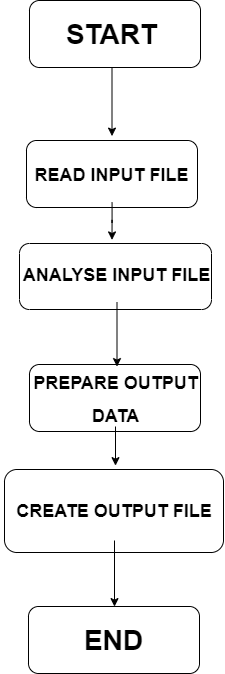

The diagram above was exported from draw.io. Its source (the exported page's mxGraphModel, read from the mxfile embedded in the PNG):
<mxGraphModel dx="1093" dy="600" grid="0" gridSize="10" guides="1" tooltips="1" connect="1" arrows="1" fold="1" page="1" pageScale="1" pageWidth="827" pageHeight="1169" math="0" shadow="0">
  <root>
    <mxCell id="WIyWlLk6GJQsqaUBKTNV-0" />
    <mxCell id="WIyWlLk6GJQsqaUBKTNV-1" parent="WIyWlLk6GJQsqaUBKTNV-0" />
    <mxCell id="orGihQbAtzEAJpNMnvRP-14" value="" style="rounded=1;whiteSpace=wrap;html=1;" vertex="1" parent="WIyWlLk6GJQsqaUBKTNV-1">
      <mxGeometry x="280" y="32" width="171" height="67" as="geometry" />
    </mxCell>
    <mxCell id="orGihQbAtzEAJpNMnvRP-20" style="edgeStyle=orthogonalEdgeStyle;rounded=0;orthogonalLoop=1;jettySize=auto;html=1;fontSize=28;" edge="1" parent="WIyWlLk6GJQsqaUBKTNV-1" source="orGihQbAtzEAJpNMnvRP-15">
      <mxGeometry relative="1" as="geometry">
        <mxPoint x="362.5" y="167.6190621512277" as="targetPoint" />
      </mxGeometry>
    </mxCell>
    <mxCell id="orGihQbAtzEAJpNMnvRP-15" value="START" style="text;html=1;strokeColor=none;fillColor=none;align=center;verticalAlign=middle;whiteSpace=wrap;rounded=0;fontStyle=1;fontSize=28;" vertex="1" parent="WIyWlLk6GJQsqaUBKTNV-1">
      <mxGeometry x="300" y="32" width="125" height="67" as="geometry" />
    </mxCell>
    <mxCell id="orGihQbAtzEAJpNMnvRP-16" value="" style="rounded=1;whiteSpace=wrap;html=1;" vertex="1" parent="WIyWlLk6GJQsqaUBKTNV-1">
      <mxGeometry x="279" y="638" width="171" height="67" as="geometry" />
    </mxCell>
    <mxCell id="orGihQbAtzEAJpNMnvRP-17" value="END" style="text;html=1;strokeColor=none;fillColor=none;align=center;verticalAlign=middle;whiteSpace=wrap;rounded=0;fontStyle=1;fontSize=28;" vertex="1" parent="WIyWlLk6GJQsqaUBKTNV-1">
      <mxGeometry x="302" y="638" width="125" height="67" as="geometry" />
    </mxCell>
    <mxCell id="orGihQbAtzEAJpNMnvRP-31" value="" style="rounded=1;whiteSpace=wrap;html=1;" vertex="1" parent="WIyWlLk6GJQsqaUBKTNV-1">
      <mxGeometry x="277" y="172" width="171" height="67" as="geometry" />
    </mxCell>
    <mxCell id="orGihQbAtzEAJpNMnvRP-45" style="edgeStyle=orthogonalEdgeStyle;rounded=0;orthogonalLoop=1;jettySize=auto;html=1;fontSize=28;" edge="1" parent="WIyWlLk6GJQsqaUBKTNV-1" source="orGihQbAtzEAJpNMnvRP-32">
      <mxGeometry relative="1" as="geometry">
        <mxPoint x="362.5" y="271.42861502511164" as="targetPoint" />
      </mxGeometry>
    </mxCell>
    <mxCell id="orGihQbAtzEAJpNMnvRP-32" value="&lt;font style=&quot;font-size: 18px&quot;&gt;READ INPUT FILE&lt;/font&gt;" style="text;html=1;strokeColor=none;fillColor=none;align=center;verticalAlign=middle;whiteSpace=wrap;rounded=0;fontStyle=1;fontSize=28;" vertex="1" parent="WIyWlLk6GJQsqaUBKTNV-1">
      <mxGeometry x="251" y="172" width="223" height="62" as="geometry" />
    </mxCell>
    <mxCell id="orGihQbAtzEAJpNMnvRP-33" value="" style="rounded=1;whiteSpace=wrap;html=1;" vertex="1" parent="WIyWlLk6GJQsqaUBKTNV-1">
      <mxGeometry x="270" y="275" width="192" height="66" as="geometry" />
    </mxCell>
    <mxCell id="orGihQbAtzEAJpNMnvRP-35" value="" style="rounded=1;whiteSpace=wrap;html=1;" vertex="1" parent="WIyWlLk6GJQsqaUBKTNV-1">
      <mxGeometry x="280" y="396" width="171" height="67" as="geometry" />
    </mxCell>
    <mxCell id="orGihQbAtzEAJpNMnvRP-47" style="edgeStyle=orthogonalEdgeStyle;rounded=0;orthogonalLoop=1;jettySize=auto;html=1;fontSize=28;" edge="1" parent="WIyWlLk6GJQsqaUBKTNV-1" source="orGihQbAtzEAJpNMnvRP-37">
      <mxGeometry relative="1" as="geometry">
        <mxPoint x="367.5" y="398.0952671595983" as="targetPoint" />
      </mxGeometry>
    </mxCell>
    <mxCell id="orGihQbAtzEAJpNMnvRP-37" value="&lt;span style=&quot;font-size: 18px&quot;&gt;ANALYSE INPUT FILE&lt;/span&gt;" style="text;html=1;strokeColor=none;fillColor=none;align=center;verticalAlign=middle;whiteSpace=wrap;rounded=0;fontStyle=1;fontSize=28;" vertex="1" parent="WIyWlLk6GJQsqaUBKTNV-1">
      <mxGeometry x="265" y="272" width="205" height="62" as="geometry" />
    </mxCell>
    <mxCell id="orGihQbAtzEAJpNMnvRP-49" style="edgeStyle=orthogonalEdgeStyle;rounded=0;orthogonalLoop=1;jettySize=auto;html=1;fontSize=28;" edge="1" parent="WIyWlLk6GJQsqaUBKTNV-1" source="orGihQbAtzEAJpNMnvRP-38">
      <mxGeometry relative="1" as="geometry">
        <mxPoint x="366" y="497.1428571428571" as="targetPoint" />
      </mxGeometry>
    </mxCell>
    <mxCell id="orGihQbAtzEAJpNMnvRP-38" value="&lt;span style=&quot;font-size: 18px&quot;&gt;PREPARE OUTPUT DATA&lt;/span&gt;" style="text;html=1;strokeColor=none;fillColor=none;align=center;verticalAlign=middle;whiteSpace=wrap;rounded=0;fontStyle=1;fontSize=28;" vertex="1" parent="WIyWlLk6GJQsqaUBKTNV-1">
      <mxGeometry x="263.5" y="396" width="205" height="62" as="geometry" />
    </mxCell>
    <mxCell id="orGihQbAtzEAJpNMnvRP-39" value="" style="rounded=1;whiteSpace=wrap;html=1;" vertex="1" parent="WIyWlLk6GJQsqaUBKTNV-1">
      <mxGeometry x="255" y="501" width="219" height="83" as="geometry" />
    </mxCell>
    <mxCell id="orGihQbAtzEAJpNMnvRP-60" style="edgeStyle=orthogonalEdgeStyle;rounded=0;orthogonalLoop=1;jettySize=auto;html=1;fontSize=28;" edge="1" parent="WIyWlLk6GJQsqaUBKTNV-1" source="orGihQbAtzEAJpNMnvRP-41">
      <mxGeometry relative="1" as="geometry">
        <mxPoint x="365" y="638.0952235630582" as="targetPoint" />
      </mxGeometry>
    </mxCell>
    <mxCell id="orGihQbAtzEAJpNMnvRP-41" value="&lt;span style=&quot;font-size: 18px&quot;&gt;CREATE OUTPUT FILE&lt;/span&gt;" style="text;html=1;strokeColor=none;fillColor=none;align=center;verticalAlign=middle;whiteSpace=wrap;rounded=0;fontStyle=1;fontSize=28;" vertex="1" parent="WIyWlLk6GJQsqaUBKTNV-1">
      <mxGeometry x="260" y="506" width="210" height="66" as="geometry" />
    </mxCell>
  </root>
</mxGraphModel>